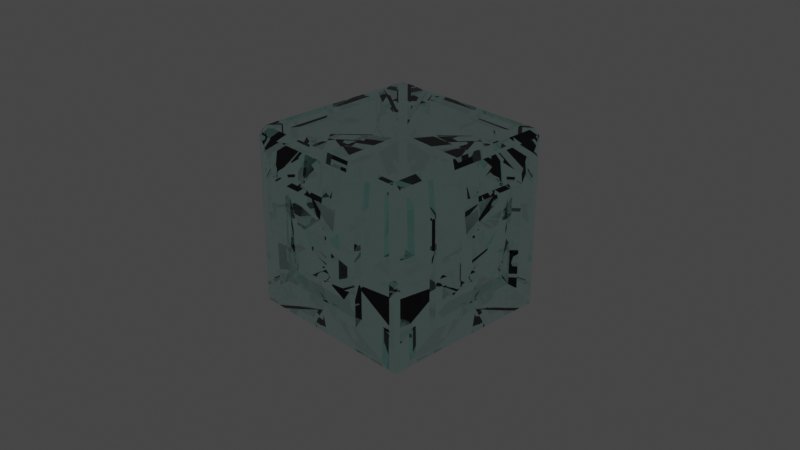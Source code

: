 # Source: diamante.blend  (saved by Blender 2.83.18; exported with 4.5.12 LTS)
import bpy
from mathutils import Matrix  # noqa: F401  (used for matrix-valued properties, if any)

bpy.ops.wm.read_factory_settings(use_empty=True)
scene = bpy.context.scene
scene.name = 'Scene'

# ---- collections
col_collection = bpy.data.collections.new('Collection'); scene.collection.children.link(col_collection)

# ---- materials (node trees are filled in below, after node groups)
mat_diamante = bpy.data.materials.new('Diamante')
mat_diamante.alpha_threshold = 0.0
mat_diamante.line_color = (0.0, 0.0, 0.0, 1.0)

# ---- material node trees
mat_diamante.use_nodes = True; mat_diamante.node_tree.nodes.clear()
_N = mat_diamante.node_tree.nodes; _L = mat_diamante.node_tree.links
n0 = _N.new('ShaderNodeOutputMaterial'); n0.name = 'Material Output'; n0.location = (300, 300)
n1 = _N.new('ShaderNodeBsdfPrincipled'); n1.name = 'Principled BSDF'; n1.location = (10, 300)
n1.distribution = 'GGX'
n1.subsurface_method = 'BURLEY'
n1.inputs[0].default_value = (0.6979, 1.0, 0.9508, 1.0)
n1.inputs[2].default_value = 0.0
n1.inputs[3].default_value = 1.45
n1.inputs[18].default_value = 1.0
n1.inputs[27].default_value = (0.0, 0.0, 0.0, 1.0)
n1.inputs[28].default_value = 1.0
_L.new(n1.outputs[0], n0.inputs[0])
n0.is_active_output = True

# ---- world
world_world = bpy.data.worlds.new('World'); scene.world = world_world
world_world.use_nodes = True; world_world.node_tree.nodes.clear()
_N = world_world.node_tree.nodes; _L = world_world.node_tree.links
n0 = _N.new('ShaderNodeOutputWorld'); n0.name = 'World Output'; n0.location = (300, 300)
n1 = _N.new('ShaderNodeBackground'); n1.name = 'Background'; n1.location = (10, 300)
n1.inputs[0].default_value = (0.05088, 0.05088, 0.05088, 1.0)
_L.new(n1.outputs[0], n0.inputs[0])
n0.is_active_output = True
world_world.color = (0.05088, 0.05088, 0.05088)
world_world.use_sun_shadow = False
world_world.sun_shadow_jitter_overblur = 0.0

# ---- cameras
cam_camera = bpy.data.cameras.new('Camera')
cam_camera.clip_end = 100.0
cam_camera.ortho_scale = 7.314

# ---- lights
light_light = bpy.data.lights.new('Light', 'POINT')
light_light.transmission_factor = 0.0
light_light.energy = 1000.0
light_light.shadow_soft_size = 0.1
light_light.shadow_maximum_resolution = 0.006
light_light.use_absolute_resolution = True

# ---- meshes
me_cube = bpy.data.meshes.new('Cube')
me_cube.from_pydata([(0.2468, 1.106, 0.2468), (0.9286, 0.9286, 1.0), (1.106, 0.2468, 0.2468), (0.9286, 0.9286, -1.0), (0.2468, 1.106, -0.2468), (1.106, 0.2468, -0.2468), (1.106, -0.2468, 0.2468), (0.9286, -0.9286, 1.0), (0.2468, -1.106, 0.2468), (1.106, -0.2468, -0.2468), (0.2468, -1.106, -0.2468), (0.9286, -0.9286, -1.0), (-0.2468, 1.106, 0.2468), (-1.106, 0.2468, 0.2468), (-0.9286, 0.9286, 1.0), (-1.106, 0.2468, -0.2468), (-0.2468, 1.106, -0.2468), (-0.9286, 0.9286, -1.0), (-1.106, -0.2468, 0.2468), (-0.2468, -1.106, 0.2468), (-0.9286, -0.9286, 1.0), (-0.9286, -0.9286, -1.0), (-0.2468, -1.106, -0.2468), (-1.106, -0.2468, -0.2468), (-1.0, -0.9286, -0.9286), (-1.0, 0.9286, -0.9286), (-0.9286, 1.0, -0.9286), (0.9286, 1.0, -0.9286), (1.0, 0.9286, 0.9286), (1.0, 0.9286, -0.9286), (0.9286, 1.0, 0.9286), (-0.9286, -1.0, -0.9286), (-0.9286, -1.0, 0.9286), (-1.0, -0.9286, 0.9286), (0.9286, -1.0, 0.9286), (0.9286, -1.0, -0.9286), (1.0, -0.9286, -0.9286), (1.0, -0.9286, 0.9286), (-0.9286, 1.0, 0.9286), (-1.0, 0.9286, 0.9286), (-1.104, -0.5744, -0.5744), (-1.104, 0.5744, -0.5744), (-0.5744, 1.104, -0.5744), (0.5744, 1.104, -0.5744), (1.104, 0.5744, 0.5744), (1.104, 0.5744, -0.5744), (0.5744, 1.104, 0.5744), (-0.5744, -1.104, -0.5744), (-0.5744, -1.104, 0.5744), (-1.104, -0.5744, 0.5744), (0.5744, -1.104, 0.5744), (0.5744, -1.104, -0.5744), (1.104, -0.5744, -0.5744), (1.104, -0.5744, 0.5744), (-0.5744, 1.104, 0.5744), (-1.104, 0.5744, 0.5744), (-0.9914, -0.5744, -0.5744), (-0.9914, 0.5744, -0.5744), (-0.5744, 0.9914, -0.5744), (0.5744, 0.9914, -0.5744), (0.9914, 0.5744, 0.5744), (0.9914, 0.5744, -0.5744), (0.5744, 0.9914, 0.5744), (-0.5744, -0.9914, -0.5744), (-0.5744, -0.9914, 0.5744), (-0.9914, -0.5744, 0.5744), (0.5744, -0.9914, 0.5744), (0.5744, -0.9914, -0.5744), (0.9914, -0.5744, -0.5744), (0.9914, -0.5744, 0.5744), (-0.5744, 0.9914, 0.5744), (-0.9914, 0.5744, 0.5744)], [], [(17, 3, 11, 21), (23, 18, 13, 15), (10, 8, 19, 22), (1, 14, 20, 7), (5, 2, 6, 9), (30, 1, 28), (3, 27, 29), (37, 7, 34), (36, 35, 11), (38, 39, 14), (25, 26, 17), (33, 32, 20), (21, 31, 24), (17, 21, 24, 25), (3, 17, 26, 27), (28, 29, 27, 30), (31, 32, 33, 24), (34, 35, 36, 37), (38, 26, 25, 39), (7, 20, 32, 34), (1, 7, 37, 28), (21, 11, 35, 31), (20, 14, 39, 33), (14, 1, 30, 38), (11, 3, 29, 36), (16, 12, 0, 4), (40, 41, 25, 24), (42, 43, 27, 26), (44, 45, 29, 28), (43, 46, 30, 27), (47, 48, 32, 31), (49, 40, 24, 33), (50, 51, 35, 34), (52, 53, 37, 36), (54, 42, 26, 38), (41, 55, 39, 25), (48, 50, 34, 32), (53, 44, 28, 37), (51, 47, 31, 35), (55, 49, 33, 39), (46, 54, 38, 30), (45, 52, 36, 29), (56, 57, 41, 40), (58, 59, 43, 42), (60, 61, 45, 44), (59, 62, 46, 43), (63, 64, 48, 47), (65, 56, 40, 49), (66, 67, 51, 50), (68, 69, 53, 52), (70, 58, 42, 54), (57, 71, 55, 41), (64, 66, 50, 48), (69, 60, 44, 53), (67, 63, 47, 51), (71, 65, 49, 55), (62, 70, 54, 46), (61, 68, 52, 45), (23, 15, 57, 56), (16, 4, 59, 58), (2, 5, 61, 60), (4, 0, 62, 59), (22, 19, 64, 63), (18, 23, 56, 65), (8, 10, 67, 66), (9, 6, 69, 68), (12, 16, 58, 70), (15, 13, 71, 57), (19, 8, 66, 64), (6, 2, 60, 69), (10, 22, 63, 67), (13, 18, 65, 71), (0, 12, 70, 62), (5, 9, 68, 61)])
_uv = me_cube.uv_layers.new(name='UVMap')
_uv.uv.foreach_set('vector', [0.1339, 0.5089, 0.3661, 0.5089, 0.3661, 0.7411, 0.1339, 0.7411, 0.4691, 0.09415, 0.5309, 0.09415, 0.5309, 0.1559, 0.4691, 0.1559, 0.4691, 0.8441, 0.5309, 0.8441, 0.5309, 0.9059, 0.4691, 0.9059, 0.6339, 0.5089, 0.8661, 0.5089, 0.8661, 0.7411, 0.6339, 0.7411, 0.4691, 0.5941, 0.5309, 0.5941, 0.5309, 0.6559, 0.4691, 0.6559, 0.6161, 0.4911, 0.625, 0.4911, 0.6161, 0.5, 0.3661, 0.5089, 0.3661, 0.5, 0.375, 0.5089, 0.6161, 0.7411, 0.625, 0.7411, 0.6161, 0.75, 0.3839, 0.7411, 0.3839, 0.75, 0.375, 0.7411, 0.6161, 0.2589, 0.6161, 0.25, 0.625, 0.2589, 0.3839, 0.2411, 0.3839, 0.25, 0.375, 0.2411, 0.6161, 0.008925, 0.6161, 0.0, 0.625, 0.008925, 0.1339, 0.7411, 0.1339, 0.75, 0.125, 0.7411, 0.1339, 0.5089, 0.1339, 0.7411, 0.125, 0.7411, 0.125, 0.5089, 0.3661, 0.5089, 0.1339, 0.5089, 0.1339, 0.5, 0.3661, 0.5, 0.6161, 0.5089, 0.3839, 0.5089, 0.3839, 0.4911, 0.6161, 0.4911, 0.3839, 0.9911, 0.6161, 0.9911, 0.6161, 1.0, 0.3839, 1.0, 0.6161, 0.7589, 0.3839, 0.7589, 0.3839, 0.7411, 0.6161, 0.7411, 0.6161, 0.2589, 0.3839, 0.2589, 0.3839, 0.2411, 0.6161, 0.2411, 0.6339, 0.7411, 0.8661, 0.7411, 0.8661, 0.75, 0.6339, 0.75, 0.6339, 0.5089, 0.6339, 0.7411, 0.6161, 0.7411, 0.6161, 0.5089, 0.1339, 0.7411, 0.3661, 0.7411, 0.3661, 0.75, 0.1339, 0.75, 0.8661, 0.7411, 0.8661, 0.5089, 0.875, 0.5089, 0.875, 0.7411, 0.8661, 0.5089, 0.6339, 0.5089, 0.6339, 0.5, 0.8661, 0.5, 0.3661, 0.7411, 0.3661, 0.5089, 0.3839, 0.5089, 0.3839, 0.7411, 0.4691, 0.3441, 0.5309, 0.3441, 0.5309, 0.4059, 0.4691, 0.4059, 0.4282, 0.0532, 0.4282, 0.1968, 0.3839, 0.2411, 0.3839, 0.008925, 0.4282, 0.3032, 0.4282, 0.4468, 0.3839, 0.4911, 0.3839, 0.2589, 0.5718, 0.5532, 0.4282, 0.5532, 0.3839, 0.5089, 0.6161, 0.5089, 0.4282, 0.4468, 0.5718, 0.4468, 0.6161, 0.4911, 0.3839, 0.4911, 0.4282, 0.9468, 0.5718, 0.9468, 0.6161, 0.9911, 0.3839, 0.9911, 0.5718, 0.0532, 0.4282, 0.0532, 0.3839, 0.008925, 0.6161, 0.008925, 0.5718, 0.8032, 0.4282, 0.8032, 0.3839, 0.7589, 0.6161, 0.7589, 0.4282, 0.6968, 0.5718, 0.6968, 0.6161, 0.7411, 0.3839, 0.7411, 0.5718, 0.3032, 0.4282, 0.3032, 0.3839, 0.2589, 0.6161, 0.2589, 0.4282, 0.1968, 0.5718, 0.1968, 0.6161, 0.2411, 0.3839, 0.2411, 0.5718, 0.9468, 0.5718, 0.8032, 0.6161, 0.7589, 0.6161, 0.9911, 0.5718, 0.6968, 0.5718, 0.5532, 0.6161, 0.5089, 0.6161, 0.7411, 0.4282, 0.8032, 0.4282, 0.9468, 0.3839, 0.9911, 0.3839, 0.7589, 0.5718, 0.1968, 0.5718, 0.0532, 0.6161, 0.008925, 0.6161, 0.2411, 0.5718, 0.4468, 0.5718, 0.3032, 0.6161, 0.2589, 0.6161, 0.4911, 0.4282, 0.5532, 0.4282, 0.6968, 0.3839, 0.7411, 0.3839, 0.5089, 0.4282, 0.0532, 0.4282, 0.1968, 0.4282, 0.1968, 0.4282, 0.0532, 0.4282, 0.3032, 0.4282, 0.4468, 0.4282, 0.4468, 0.4282, 0.3032, 0.5718, 0.5532, 0.4282, 0.5532, 0.4282, 0.5532, 0.5718, 0.5532, 0.4282, 0.4468, 0.5718, 0.4468, 0.5718, 0.4468, 0.4282, 0.4468, 0.4282, 0.9468, 0.5718, 0.9468, 0.5718, 0.9468, 0.4282, 0.9468, 0.5718, 0.0532, 0.4282, 0.0532, 0.4282, 0.0532, 0.5718, 0.0532, 0.5718, 0.8032, 0.4282, 0.8032, 0.4282, 0.8032, 0.5718, 0.8032, 0.4282, 0.6968, 0.5718, 0.6968, 0.5718, 0.6968, 0.4282, 0.6968, 0.5718, 0.3032, 0.4282, 0.3032, 0.4282, 0.3032, 0.5718, 0.3032, 0.4282, 0.1968, 0.5718, 0.1968, 0.5718, 0.1968, 0.4282, 0.1968, 0.5718, 0.9468, 0.5718, 0.8032, 0.5718, 0.8032, 0.5718, 0.9468, 0.5718, 0.6968, 0.5718, 0.5532, 0.5718, 0.5532, 0.5718, 0.6968, 0.4282, 0.8032, 0.4282, 0.9468, 0.4282, 0.9468, 0.4282, 0.8032, 0.5718, 0.1968, 0.5718, 0.0532, 0.5718, 0.0532, 0.5718, 0.1968, 0.5718, 0.4468, 0.5718, 0.3032, 0.5718, 0.3032, 0.5718, 0.4468, 0.4282, 0.5532, 0.4282, 0.6968, 0.4282, 0.6968, 0.4282, 0.5532, 0.4691, 0.09415, 0.4691, 0.1559, 0.4282, 0.1968, 0.4282, 0.0532, 0.4691, 0.3441, 0.4691, 0.4059, 0.4282, 0.4468, 0.4282, 0.3032, 0.5309, 0.5941, 0.4691, 0.5941, 0.4282, 0.5532, 0.5718, 0.5532, 0.4691, 0.4059, 0.5309, 0.4059, 0.5718, 0.4468, 0.4282, 0.4468, 0.4691, 0.9059, 0.5309, 0.9059, 0.5718, 0.9468, 0.4282, 0.9468, 0.5309, 0.09415, 0.4691, 0.09415, 0.4282, 0.0532, 0.5718, 0.0532, 0.5309, 0.8441, 0.4691, 0.8441, 0.4282, 0.8032, 0.5718, 0.8032, 0.4691, 0.6559, 0.5309, 0.6559, 0.5718, 0.6968, 0.4282, 0.6968, 0.5309, 0.3441, 0.4691, 0.3441, 0.4282, 0.3032, 0.5718, 0.3032, 0.4691, 0.1559, 0.5309, 0.1559, 0.5718, 0.1968, 0.4282, 0.1968, 0.5309, 0.9059, 0.5309, 0.8441, 0.5718, 0.8032, 0.5718, 0.9468, 0.5309, 0.6559, 0.5309, 0.5941, 0.5718, 0.5532, 0.5718, 0.6968, 0.4691, 0.8441, 0.4691, 0.9059, 0.4282, 0.9468, 0.4282, 0.8032, 0.5309, 0.1559, 0.5309, 0.09415, 0.5718, 0.0532, 0.5718, 0.1968, 0.5309, 0.4059, 0.5309, 0.3441, 0.5718, 0.3032, 0.5718, 0.4468, 0.4691, 0.5941, 0.4691, 0.6559, 0.4282, 0.6968, 0.4282, 0.5532])
me_cube.materials.append(mat_diamante)
me_cube.use_remesh_preserve_volume = False
me_cube.use_remesh_preserve_attributes = False
me_cube.use_mirror_vertex_groups = False
me_cube.update()

# ---- objects
ob_cube = bpy.data.objects.new('Cube', me_cube)
ob_light = bpy.data.objects.new('Light', light_light)
ob_camera = bpy.data.objects.new('Camera', cam_camera)

# ---- transforms, parenting, visibility, modifiers, constraints
ob_cube.location = (0.0, 0.0, 0.0)
ob_cube.lock_rotations_4d = False
ob_cube.empty_display_type = 'ARROWS'
ob_cube.lineart.crease_threshold = 0.0
ob_light.location = (4.076, 1.005, 5.904)
ob_light.rotation_euler = (0.6503, 0.05522, 1.866)
ob_light.lock_rotations_4d = False
ob_light.empty_display_type = 'ARROWS'
ob_light.color = (0.0, 0.0, 0.0, 0.0)
ob_light.lineart.crease_threshold = 0.0
ob_camera.location = (7.359, -6.926, 4.958)
ob_camera.rotation_euler = (1.109, 0.0, 0.8149)
ob_camera.lock_rotations_4d = False
ob_camera.empty_display_type = 'ARROWS'
ob_camera.color = (0.0, 0.0, 0.0, 0.0)
ob_camera.display_type = 'WIRE'
ob_camera.lineart.crease_threshold = 0.0

# ---- collection membership
col_collection.objects.link(ob_cube)
col_collection.objects.link(ob_light)
col_collection.objects.link(ob_camera)

# ---- scene / render settings (as saved in the file)
scene.camera = ob_camera
scene.frame_start = 1; scene.frame_end = 250; scene.frame_set(1)
scene.render.engine = 'CYCLES'
scene.cycles.use_denoising = False
scene.cycles.samples = 128
scene.cycles.sampling_pattern = 'TABULATED_SOBOL'
scene.cycles.use_adaptive_sampling = False
scene.cycles.use_light_tree = False
scene.view_settings.view_transform = 'Filmic'
bpy.context.view_layer.update()
